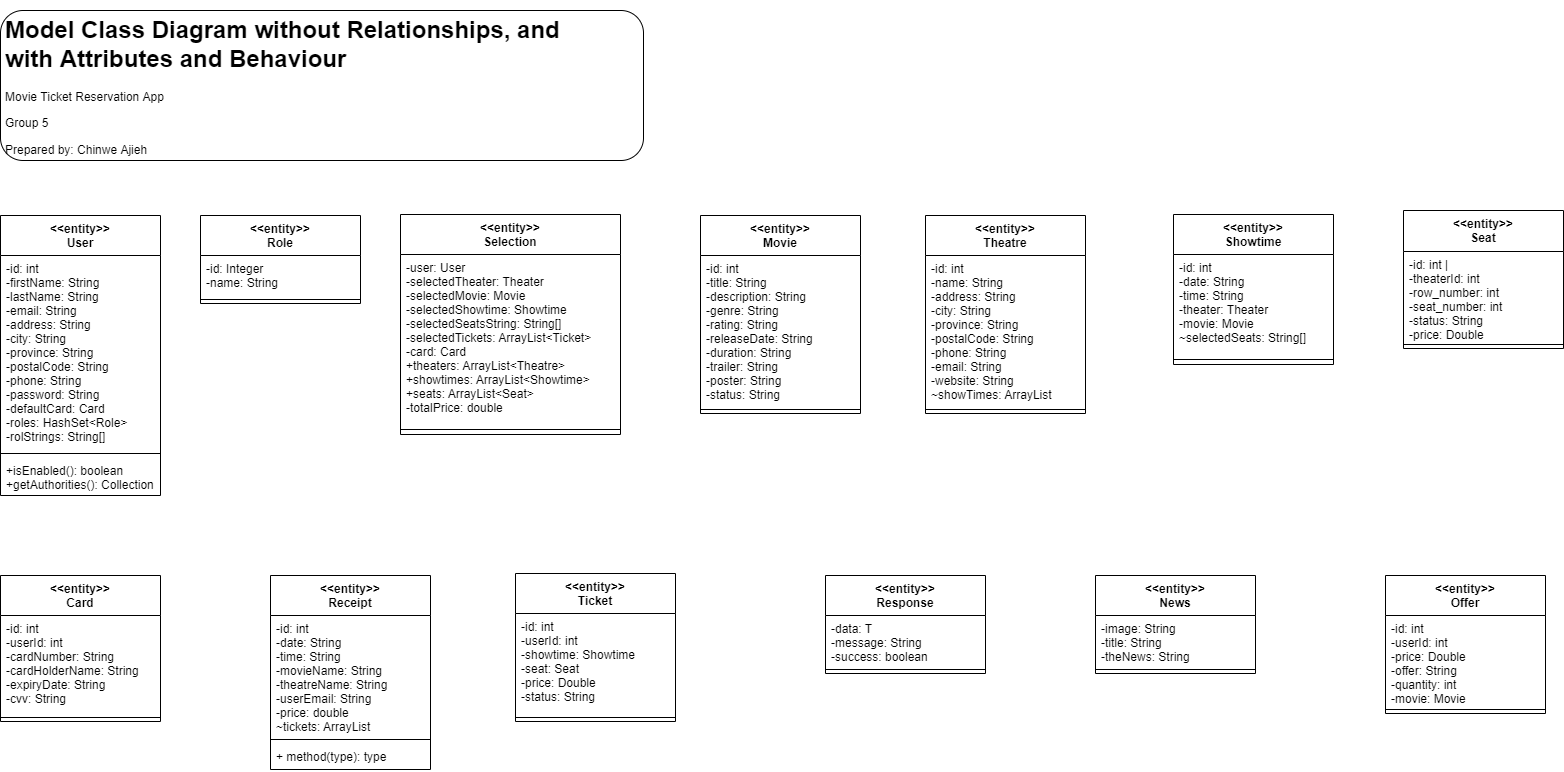

The diagram above was exported from draw.io. Its source (the exported page's mxGraphModel, read from the mxfile embedded in the PNG):
<mxGraphModel dx="1011" dy="720" grid="1" gridSize="10" guides="1" tooltips="1" connect="1" arrows="1" fold="1" page="1" pageScale="1" pageWidth="1700" pageHeight="1100" math="0" shadow="0">
  <root>
    <mxCell id="0" />
    <mxCell id="1" parent="0" />
    <mxCell id="dDjFNWI3eePOuQnxJlav-92" value="&lt;&lt;entity&gt;&gt;&#10;Selection" style="swimlane;fontStyle=1;align=center;verticalAlign=top;childLayout=stackLayout;horizontal=1;startSize=40;horizontalStack=0;resizeParent=1;resizeParentMax=0;resizeLast=0;collapsible=1;marginBottom=0;" parent="1" vertex="1">
      <mxGeometry x="477" y="324" width="220" height="220" as="geometry" />
    </mxCell>
    <mxCell id="dDjFNWI3eePOuQnxJlav-93" value="-user: User &#10;-selectedTheater: Theater &#10;-selectedMovie: Movie &#10;-selectedShowtime: Showtime &#10;-selectedSeatsString: String[] &#10;-selectedTickets: ArrayList&lt;Ticket&gt;&#10;-card: Card &#10;+theaters: ArrayList&lt;Theatre&gt;&#10;+showtimes: ArrayList&lt;Showtime&gt;&#10;+seats: ArrayList&lt;Seat&gt;&#10;-totalPrice: double " style="text;strokeColor=none;fillColor=none;align=left;verticalAlign=top;spacingLeft=4;spacingRight=4;overflow=hidden;rotatable=0;points=[[0,0.5],[1,0.5]];portConstraint=eastwest;" parent="dDjFNWI3eePOuQnxJlav-92" vertex="1">
      <mxGeometry y="40" width="220" height="170" as="geometry" />
    </mxCell>
    <mxCell id="dDjFNWI3eePOuQnxJlav-94" value="" style="line;strokeWidth=1;fillColor=none;align=left;verticalAlign=middle;spacingTop=-1;spacingLeft=3;spacingRight=3;rotatable=0;labelPosition=right;points=[];portConstraint=eastwest;" parent="dDjFNWI3eePOuQnxJlav-92" vertex="1">
      <mxGeometry y="210" width="220" height="10" as="geometry" />
    </mxCell>
    <mxCell id="dDjFNWI3eePOuQnxJlav-96" value="&lt;&lt;entity&gt;&gt;&#10;Movie" style="swimlane;fontStyle=1;align=center;verticalAlign=top;childLayout=stackLayout;horizontal=1;startSize=40;horizontalStack=0;resizeParent=1;resizeParentMax=0;resizeLast=0;collapsible=1;marginBottom=0;" parent="1" vertex="1">
      <mxGeometry x="777" y="325" width="160" height="198" as="geometry" />
    </mxCell>
    <mxCell id="dDjFNWI3eePOuQnxJlav-97" value="-id: int&#10;-title: String &#10;-description: String &#10;-genre: String &#10;-rating: String &#10;-releaseDate: String &#10;-duration: String &#10;-trailer: String &#10;-poster: String &#10;-status: String " style="text;strokeColor=none;fillColor=none;align=left;verticalAlign=top;spacingLeft=4;spacingRight=4;overflow=hidden;rotatable=0;points=[[0,0.5],[1,0.5]];portConstraint=eastwest;" parent="dDjFNWI3eePOuQnxJlav-96" vertex="1">
      <mxGeometry y="40" width="160" height="150" as="geometry" />
    </mxCell>
    <mxCell id="dDjFNWI3eePOuQnxJlav-98" value="" style="line;strokeWidth=1;fillColor=none;align=left;verticalAlign=middle;spacingTop=-1;spacingLeft=3;spacingRight=3;rotatable=0;labelPosition=right;points=[];portConstraint=eastwest;" parent="dDjFNWI3eePOuQnxJlav-96" vertex="1">
      <mxGeometry y="190" width="160" height="8" as="geometry" />
    </mxCell>
    <mxCell id="dDjFNWI3eePOuQnxJlav-101" value="&lt;&lt;entity&gt;&gt;&#10;Showtime" style="swimlane;fontStyle=1;align=center;verticalAlign=top;childLayout=stackLayout;horizontal=1;startSize=40;horizontalStack=0;resizeParent=1;resizeParentMax=0;resizeLast=0;collapsible=1;marginBottom=0;" parent="1" vertex="1">
      <mxGeometry x="1250" y="324" width="160" height="150" as="geometry" />
    </mxCell>
    <mxCell id="dDjFNWI3eePOuQnxJlav-102" value="-id: int &#10;-date: String &#10;-time: String &#10;-theater: Theater &#10;-movie: Movie &#10;~selectedSeats: String[] " style="text;strokeColor=none;fillColor=none;align=left;verticalAlign=top;spacingLeft=4;spacingRight=4;overflow=hidden;rotatable=0;points=[[0,0.5],[1,0.5]];portConstraint=eastwest;" parent="dDjFNWI3eePOuQnxJlav-101" vertex="1">
      <mxGeometry y="40" width="160" height="100" as="geometry" />
    </mxCell>
    <mxCell id="dDjFNWI3eePOuQnxJlav-103" value="" style="line;strokeWidth=1;fillColor=none;align=left;verticalAlign=middle;spacingTop=-1;spacingLeft=3;spacingRight=3;rotatable=0;labelPosition=right;points=[];portConstraint=eastwest;" parent="dDjFNWI3eePOuQnxJlav-101" vertex="1">
      <mxGeometry y="140" width="160" height="10" as="geometry" />
    </mxCell>
    <mxCell id="dDjFNWI3eePOuQnxJlav-106" value="&lt;&lt;entity&gt;&gt;&#10;Theatre" style="swimlane;fontStyle=1;align=center;verticalAlign=top;childLayout=stackLayout;horizontal=1;startSize=40;horizontalStack=0;resizeParent=1;resizeParentMax=0;resizeLast=0;collapsible=1;marginBottom=0;" parent="1" vertex="1">
      <mxGeometry x="1002" y="325" width="160" height="198" as="geometry" />
    </mxCell>
    <mxCell id="dDjFNWI3eePOuQnxJlav-107" value="-id: int&#10;-name: String &#10;-address: String &#10;-city: String &#10;-province: String &#10;-postalCode: String &#10;-phone: String &#10;-email: String &#10;-website: String &#10;~showTimes: ArrayList " style="text;strokeColor=none;fillColor=none;align=left;verticalAlign=top;spacingLeft=4;spacingRight=4;overflow=hidden;rotatable=0;points=[[0,0.5],[1,0.5]];portConstraint=eastwest;" parent="dDjFNWI3eePOuQnxJlav-106" vertex="1">
      <mxGeometry y="40" width="160" height="150" as="geometry" />
    </mxCell>
    <mxCell id="dDjFNWI3eePOuQnxJlav-108" value="" style="line;strokeWidth=1;fillColor=none;align=left;verticalAlign=middle;spacingTop=-1;spacingLeft=3;spacingRight=3;rotatable=0;labelPosition=right;points=[];portConstraint=eastwest;" parent="dDjFNWI3eePOuQnxJlav-106" vertex="1">
      <mxGeometry y="190" width="160" height="8" as="geometry" />
    </mxCell>
    <mxCell id="dDjFNWI3eePOuQnxJlav-114" value="&lt;&lt;entity&gt;&gt;&#10;User" style="swimlane;fontStyle=1;align=center;verticalAlign=top;childLayout=stackLayout;horizontal=1;startSize=40;horizontalStack=0;resizeParent=1;resizeParentMax=0;resizeLast=0;collapsible=1;marginBottom=0;" parent="1" vertex="1">
      <mxGeometry x="77" y="325" width="160" height="280" as="geometry" />
    </mxCell>
    <mxCell id="dDjFNWI3eePOuQnxJlav-115" value="-id: int &#10;-firstName: String &#10;-lastName: String &#10;-email: String &#10;-address: String &#10;-city: String &#10;-province: String &#10;-postalCode: String &#10;-phone: String &#10;-password: String &#10;-defaultCard: Card &#10;-roles: HashSet&lt;Role&gt; &#10;-rolStrings: String[]" style="text;strokeColor=none;fillColor=none;align=left;verticalAlign=top;spacingLeft=4;spacingRight=4;overflow=hidden;rotatable=0;points=[[0,0.5],[1,0.5]];portConstraint=eastwest;" parent="dDjFNWI3eePOuQnxJlav-114" vertex="1">
      <mxGeometry y="40" width="160" height="194" as="geometry" />
    </mxCell>
    <mxCell id="dDjFNWI3eePOuQnxJlav-116" value="" style="line;strokeWidth=1;fillColor=none;align=left;verticalAlign=middle;spacingTop=-1;spacingLeft=3;spacingRight=3;rotatable=0;labelPosition=right;points=[];portConstraint=eastwest;" parent="dDjFNWI3eePOuQnxJlav-114" vertex="1">
      <mxGeometry y="234" width="160" height="8" as="geometry" />
    </mxCell>
    <mxCell id="dDjFNWI3eePOuQnxJlav-117" value="+isEnabled(): boolean &#10;+getAuthorities(): Collection &#10;" style="text;strokeColor=none;fillColor=none;align=left;verticalAlign=top;spacingLeft=4;spacingRight=4;overflow=hidden;rotatable=0;points=[[0,0.5],[1,0.5]];portConstraint=eastwest;" parent="dDjFNWI3eePOuQnxJlav-114" vertex="1">
      <mxGeometry y="242" width="160" height="38" as="geometry" />
    </mxCell>
    <mxCell id="dDjFNWI3eePOuQnxJlav-118" value="&lt;&lt;entity&gt;&gt;&#10;Role" style="swimlane;fontStyle=1;align=center;verticalAlign=top;childLayout=stackLayout;horizontal=1;startSize=40;horizontalStack=0;resizeParent=1;resizeParentMax=0;resizeLast=0;collapsible=1;marginBottom=0;" parent="1" vertex="1">
      <mxGeometry x="277" y="325" width="160" height="88" as="geometry" />
    </mxCell>
    <mxCell id="dDjFNWI3eePOuQnxJlav-119" value="-id: Integer&#10;-name: String " style="text;strokeColor=none;fillColor=none;align=left;verticalAlign=top;spacingLeft=4;spacingRight=4;overflow=hidden;rotatable=0;points=[[0,0.5],[1,0.5]];portConstraint=eastwest;" parent="dDjFNWI3eePOuQnxJlav-118" vertex="1">
      <mxGeometry y="40" width="160" height="40" as="geometry" />
    </mxCell>
    <mxCell id="dDjFNWI3eePOuQnxJlav-120" value="" style="line;strokeWidth=1;fillColor=none;align=left;verticalAlign=middle;spacingTop=-1;spacingLeft=3;spacingRight=3;rotatable=0;labelPosition=right;points=[];portConstraint=eastwest;" parent="dDjFNWI3eePOuQnxJlav-118" vertex="1">
      <mxGeometry y="80" width="160" height="8" as="geometry" />
    </mxCell>
    <mxCell id="dDjFNWI3eePOuQnxJlav-123" value="&lt;&lt;entity&gt;&gt;&#10;Seat" style="swimlane;fontStyle=1;align=center;verticalAlign=top;childLayout=stackLayout;horizontal=1;startSize=41;horizontalStack=0;resizeParent=1;resizeParentMax=0;resizeLast=0;collapsible=1;marginBottom=0;" parent="1" vertex="1">
      <mxGeometry x="1480" y="320" width="160" height="138" as="geometry" />
    </mxCell>
    <mxCell id="dDjFNWI3eePOuQnxJlav-124" value="-id: int |&#10;-theaterId: int &#10;-row_number: int &#10;-seat_number: int &#10;-status: String &#10;-price: Double " style="text;strokeColor=none;fillColor=none;align=left;verticalAlign=top;spacingLeft=4;spacingRight=4;overflow=hidden;rotatable=0;points=[[0,0.5],[1,0.5]];portConstraint=eastwest;" parent="dDjFNWI3eePOuQnxJlav-123" vertex="1">
      <mxGeometry y="41" width="160" height="89" as="geometry" />
    </mxCell>
    <mxCell id="dDjFNWI3eePOuQnxJlav-125" value="" style="line;strokeWidth=1;fillColor=none;align=left;verticalAlign=middle;spacingTop=-1;spacingLeft=3;spacingRight=3;rotatable=0;labelPosition=right;points=[];portConstraint=eastwest;" parent="dDjFNWI3eePOuQnxJlav-123" vertex="1">
      <mxGeometry y="130" width="160" height="8" as="geometry" />
    </mxCell>
    <mxCell id="dDjFNWI3eePOuQnxJlav-128" value="&lt;&lt;entity&gt;&gt;&#10;Card" style="swimlane;fontStyle=1;align=center;verticalAlign=top;childLayout=stackLayout;horizontal=1;startSize=40;horizontalStack=0;resizeParent=1;resizeParentMax=0;resizeLast=0;collapsible=1;marginBottom=0;" parent="1" vertex="1">
      <mxGeometry x="77" y="685" width="160" height="146" as="geometry" />
    </mxCell>
    <mxCell id="dDjFNWI3eePOuQnxJlav-129" value="-id: int &#10;-userId: int &#10;-cardNumber: String &#10;-cardHolderName: String &#10;-expiryDate: String &#10;-cvv: String " style="text;strokeColor=none;fillColor=none;align=left;verticalAlign=top;spacingLeft=4;spacingRight=4;overflow=hidden;rotatable=0;points=[[0,0.5],[1,0.5]];portConstraint=eastwest;" parent="dDjFNWI3eePOuQnxJlav-128" vertex="1">
      <mxGeometry y="40" width="160" height="98" as="geometry" />
    </mxCell>
    <mxCell id="dDjFNWI3eePOuQnxJlav-130" value="" style="line;strokeWidth=1;fillColor=none;align=left;verticalAlign=middle;spacingTop=-1;spacingLeft=3;spacingRight=3;rotatable=0;labelPosition=right;points=[];portConstraint=eastwest;" parent="dDjFNWI3eePOuQnxJlav-128" vertex="1">
      <mxGeometry y="138" width="160" height="8" as="geometry" />
    </mxCell>
    <mxCell id="dDjFNWI3eePOuQnxJlav-133" value="&lt;&lt;entity&gt;&gt;&#10;News" style="swimlane;fontStyle=1;align=center;verticalAlign=top;childLayout=stackLayout;horizontal=1;startSize=40;horizontalStack=0;resizeParent=1;resizeParentMax=0;resizeLast=0;collapsible=1;marginBottom=0;" parent="1" vertex="1">
      <mxGeometry x="1172" y="685" width="160" height="98" as="geometry" />
    </mxCell>
    <mxCell id="dDjFNWI3eePOuQnxJlav-134" value="-image: String &#10;-title: String &#10;-theNews: String " style="text;strokeColor=none;fillColor=none;align=left;verticalAlign=top;spacingLeft=4;spacingRight=4;overflow=hidden;rotatable=0;points=[[0,0.5],[1,0.5]];portConstraint=eastwest;" parent="dDjFNWI3eePOuQnxJlav-133" vertex="1">
      <mxGeometry y="40" width="160" height="50" as="geometry" />
    </mxCell>
    <mxCell id="dDjFNWI3eePOuQnxJlav-135" value="" style="line;strokeWidth=1;fillColor=none;align=left;verticalAlign=middle;spacingTop=-1;spacingLeft=3;spacingRight=3;rotatable=0;labelPosition=right;points=[];portConstraint=eastwest;" parent="dDjFNWI3eePOuQnxJlav-133" vertex="1">
      <mxGeometry y="90" width="160" height="8" as="geometry" />
    </mxCell>
    <mxCell id="dDjFNWI3eePOuQnxJlav-139" value="&lt;&lt;entity&gt;&gt;&#10;Receipt" style="swimlane;fontStyle=1;align=center;verticalAlign=top;childLayout=stackLayout;horizontal=1;startSize=40;horizontalStack=0;resizeParent=1;resizeParentMax=0;resizeLast=0;collapsible=1;marginBottom=0;" parent="1" vertex="1">
      <mxGeometry x="347" y="685" width="160" height="194" as="geometry" />
    </mxCell>
    <mxCell id="dDjFNWI3eePOuQnxJlav-140" value="-id: int &#10;-date: String &#10;-time: String &#10;-movieName: String &#10;-theatreName: String &#10;-userEmail: String &#10;-price: double &#10;~tickets: ArrayList " style="text;strokeColor=none;fillColor=none;align=left;verticalAlign=top;spacingLeft=4;spacingRight=4;overflow=hidden;rotatable=0;points=[[0,0.5],[1,0.5]];portConstraint=eastwest;" parent="dDjFNWI3eePOuQnxJlav-139" vertex="1">
      <mxGeometry y="40" width="160" height="120" as="geometry" />
    </mxCell>
    <mxCell id="dDjFNWI3eePOuQnxJlav-141" value="" style="line;strokeWidth=1;fillColor=none;align=left;verticalAlign=middle;spacingTop=-1;spacingLeft=3;spacingRight=3;rotatable=0;labelPosition=right;points=[];portConstraint=eastwest;" parent="dDjFNWI3eePOuQnxJlav-139" vertex="1">
      <mxGeometry y="160" width="160" height="8" as="geometry" />
    </mxCell>
    <mxCell id="dDjFNWI3eePOuQnxJlav-142" value="+ method(type): type" style="text;strokeColor=none;fillColor=none;align=left;verticalAlign=top;spacingLeft=4;spacingRight=4;overflow=hidden;rotatable=0;points=[[0,0.5],[1,0.5]];portConstraint=eastwest;" parent="dDjFNWI3eePOuQnxJlav-139" vertex="1">
      <mxGeometry y="168" width="160" height="26" as="geometry" />
    </mxCell>
    <mxCell id="dDjFNWI3eePOuQnxJlav-144" value="&lt;&lt;entity&gt;&gt;&#10;Ticket" style="swimlane;fontStyle=1;align=center;verticalAlign=top;childLayout=stackLayout;horizontal=1;startSize=40;horizontalStack=0;resizeParent=1;resizeParentMax=0;resizeLast=0;collapsible=1;marginBottom=0;" parent="1" vertex="1">
      <mxGeometry x="592" y="683" width="160" height="148" as="geometry" />
    </mxCell>
    <mxCell id="dDjFNWI3eePOuQnxJlav-145" value="-id: int &#10;-userId: int &#10;-showtime: Showtime &#10;-seat: Seat &#10;-price: Double &#10;-status: String " style="text;strokeColor=none;fillColor=none;align=left;verticalAlign=top;spacingLeft=4;spacingRight=4;overflow=hidden;rotatable=0;points=[[0,0.5],[1,0.5]];portConstraint=eastwest;" parent="dDjFNWI3eePOuQnxJlav-144" vertex="1">
      <mxGeometry y="40" width="160" height="100" as="geometry" />
    </mxCell>
    <mxCell id="dDjFNWI3eePOuQnxJlav-146" value="" style="line;strokeWidth=1;fillColor=none;align=left;verticalAlign=middle;spacingTop=-1;spacingLeft=3;spacingRight=3;rotatable=0;labelPosition=right;points=[];portConstraint=eastwest;" parent="dDjFNWI3eePOuQnxJlav-144" vertex="1">
      <mxGeometry y="140" width="160" height="8" as="geometry" />
    </mxCell>
    <mxCell id="dDjFNWI3eePOuQnxJlav-149" value="&lt;&lt;entity&gt;&gt;&#10;Offer" style="swimlane;fontStyle=1;align=center;verticalAlign=top;childLayout=stackLayout;horizontal=1;startSize=40;horizontalStack=0;resizeParent=1;resizeParentMax=0;resizeLast=0;collapsible=1;marginBottom=0;" parent="1" vertex="1">
      <mxGeometry x="1462" y="685" width="160" height="138" as="geometry" />
    </mxCell>
    <mxCell id="dDjFNWI3eePOuQnxJlav-150" value="-id: int &#10;-userId: int &#10;-price: Double &#10;-offer: String &#10;-quantity: int &#10;-movie: Movie " style="text;strokeColor=none;fillColor=none;align=left;verticalAlign=top;spacingLeft=4;spacingRight=4;overflow=hidden;rotatable=0;points=[[0,0.5],[1,0.5]];portConstraint=eastwest;" parent="dDjFNWI3eePOuQnxJlav-149" vertex="1">
      <mxGeometry y="40" width="160" height="90" as="geometry" />
    </mxCell>
    <mxCell id="dDjFNWI3eePOuQnxJlav-151" value="" style="line;strokeWidth=1;fillColor=none;align=left;verticalAlign=middle;spacingTop=-1;spacingLeft=3;spacingRight=3;rotatable=0;labelPosition=right;points=[];portConstraint=eastwest;" parent="dDjFNWI3eePOuQnxJlav-149" vertex="1">
      <mxGeometry y="130" width="160" height="8" as="geometry" />
    </mxCell>
    <mxCell id="dDjFNWI3eePOuQnxJlav-153" value="&lt;&lt;entity&gt;&gt;&#10;Response" style="swimlane;fontStyle=1;align=center;verticalAlign=top;childLayout=stackLayout;horizontal=1;startSize=40;horizontalStack=0;resizeParent=1;resizeParentMax=0;resizeLast=0;collapsible=1;marginBottom=0;" parent="1" vertex="1">
      <mxGeometry x="902" y="685" width="160" height="98" as="geometry" />
    </mxCell>
    <mxCell id="dDjFNWI3eePOuQnxJlav-154" value="-data: T&#10;-message: String&#10;-success: boolean " style="text;strokeColor=none;fillColor=none;align=left;verticalAlign=top;spacingLeft=4;spacingRight=4;overflow=hidden;rotatable=0;points=[[0,0.5],[1,0.5]];portConstraint=eastwest;" parent="dDjFNWI3eePOuQnxJlav-153" vertex="1">
      <mxGeometry y="40" width="160" height="50" as="geometry" />
    </mxCell>
    <mxCell id="dDjFNWI3eePOuQnxJlav-155" value="" style="line;strokeWidth=1;fillColor=none;align=left;verticalAlign=middle;spacingTop=-1;spacingLeft=3;spacingRight=3;rotatable=0;labelPosition=right;points=[];portConstraint=eastwest;" parent="dDjFNWI3eePOuQnxJlav-153" vertex="1">
      <mxGeometry y="90" width="160" height="8" as="geometry" />
    </mxCell>
    <mxCell id="v6drA_eidYT-n-4KhUne-1" value="&lt;h1&gt;&lt;span style=&quot;text-align: center;&quot;&gt;Model Class Diagram without Relationships, and&lt;/span&gt;&lt;br style=&quot;text-align: center;&quot;&gt;&lt;span style=&quot;text-align: center;&quot;&gt;with Attributes and Behaviour&lt;/span&gt;&lt;br&gt;&lt;/h1&gt;&lt;p&gt;Movie Ticket Reservation App&lt;/p&gt;&lt;p&gt;Group 5&lt;/p&gt;&lt;p&gt;Prepared by: Chinwe Ajieh&lt;/p&gt;" style="text;html=1;strokeColor=default;fillColor=none;spacing=5;spacingTop=-20;whiteSpace=wrap;overflow=hidden;rounded=1;" vertex="1" parent="1">
      <mxGeometry x="77" y="120" width="643" height="150" as="geometry" />
    </mxCell>
  </root>
</mxGraphModel>